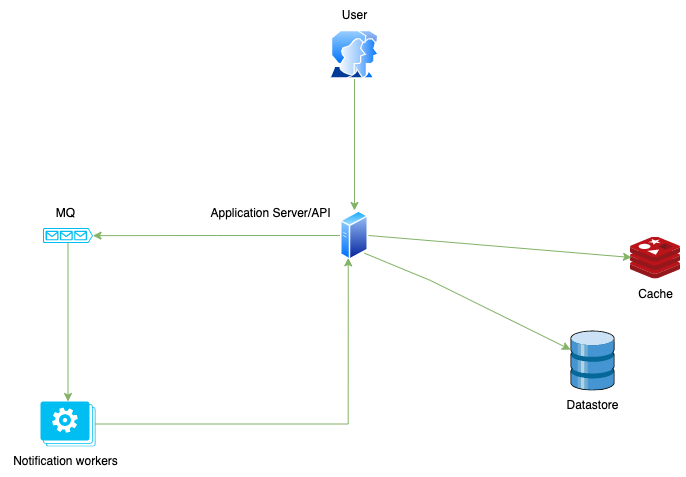

The diagram above was exported from draw.io. Its source (the exported page's mxGraphModel, read from the mxfile embedded in the PNG):
<mxGraphModel dx="1234" dy="1045" grid="1" gridSize="10" guides="1" tooltips="1" connect="1" arrows="1" fold="1" page="1" pageScale="1" pageWidth="827" pageHeight="1169" math="0" shadow="0">
  <root>
    <mxCell id="0" />
    <mxCell id="1" parent="0" />
    <mxCell id="swX-lUb-GzET6iFD8IVR-1" value="" style="aspect=fixed;perimeter=ellipsePerimeter;html=1;align=center;shadow=0;dashed=0;spacingTop=3;image;image=img/lib/active_directory/user_accounts.svg;" parent="1" vertex="1">
      <mxGeometry x="389" y="140" width="50" height="48.5" as="geometry" />
    </mxCell>
    <mxCell id="oMJq1ZNduZibjVTSjl-u-6" style="edgeStyle=orthogonalEdgeStyle;rounded=0;orthogonalLoop=1;jettySize=auto;html=1;entryX=1;entryY=0.51;entryDx=0;entryDy=0;entryPerimeter=0;fillColor=#d5e8d4;strokeColor=#82b366;" parent="1" source="swX-lUb-GzET6iFD8IVR-2" target="oMJq1ZNduZibjVTSjl-u-4" edge="1">
      <mxGeometry relative="1" as="geometry" />
    </mxCell>
    <mxCell id="swX-lUb-GzET6iFD8IVR-2" value="" style="aspect=fixed;perimeter=ellipsePerimeter;html=1;align=center;shadow=0;dashed=0;spacingTop=3;image;image=img/lib/active_directory/generic_server.svg;" parent="1" vertex="1">
      <mxGeometry x="400" y="320" width="28.000000000000004" height="50" as="geometry" />
    </mxCell>
    <mxCell id="swX-lUb-GzET6iFD8IVR-5" value="" style="endArrow=classic;html=1;rounded=0;exitX=0.5;exitY=1;exitDx=0;exitDy=0;entryX=0.5;entryY=0;entryDx=0;entryDy=0;fillColor=#d5e8d4;strokeColor=#82b366;" parent="1" source="swX-lUb-GzET6iFD8IVR-1" target="swX-lUb-GzET6iFD8IVR-2" edge="1">
      <mxGeometry width="50" height="50" relative="1" as="geometry">
        <mxPoint x="390" y="560" as="sourcePoint" />
        <mxPoint x="440" y="510" as="targetPoint" />
      </mxGeometry>
    </mxCell>
    <mxCell id="swX-lUb-GzET6iFD8IVR-6" value="" style="sketch=0;aspect=fixed;html=1;points=[];align=center;image;fontSize=12;image=img/lib/mscae/Cache_Redis_Product.svg;" parent="1" vertex="1">
      <mxGeometry x="690" y="346.5" width="50" height="42" as="geometry" />
    </mxCell>
    <mxCell id="swX-lUb-GzET6iFD8IVR-7" value="" style="shadow=0;dashed=0;html=1;labelPosition=center;verticalLabelPosition=bottom;verticalAlign=top;align=center;outlineConnect=0;shape=mxgraph.veeam.3d.datastore;" parent="1" vertex="1">
      <mxGeometry x="630" y="440" width="44" height="60" as="geometry" />
    </mxCell>
    <mxCell id="swX-lUb-GzET6iFD8IVR-8" value="" style="endArrow=classic;html=1;rounded=0;exitX=1;exitY=1;exitDx=0;exitDy=0;fillColor=#d5e8d4;strokeColor=#82b366;" parent="1" source="swX-lUb-GzET6iFD8IVR-2" target="swX-lUb-GzET6iFD8IVR-7" edge="1">
      <mxGeometry width="50" height="50" relative="1" as="geometry">
        <mxPoint x="390" y="560" as="sourcePoint" />
        <mxPoint x="440" y="510" as="targetPoint" />
        <Array as="points">
          <mxPoint x="490" y="390" />
        </Array>
      </mxGeometry>
    </mxCell>
    <mxCell id="swX-lUb-GzET6iFD8IVR-9" value="" style="endArrow=classic;html=1;rounded=0;exitX=1;exitY=0.5;exitDx=0;exitDy=0;entryX=0.02;entryY=0.488;entryDx=0;entryDy=0;entryPerimeter=0;fillColor=#d5e8d4;strokeWidth=1;strokeColor=#82b366;" parent="1" source="swX-lUb-GzET6iFD8IVR-2" target="swX-lUb-GzET6iFD8IVR-6" edge="1">
      <mxGeometry width="50" height="50" relative="1" as="geometry">
        <mxPoint x="500" y="360" as="sourcePoint" />
        <mxPoint x="650" y="520" as="targetPoint" />
      </mxGeometry>
    </mxCell>
    <mxCell id="oMJq1ZNduZibjVTSjl-u-12" style="edgeStyle=orthogonalEdgeStyle;rounded=0;orthogonalLoop=1;jettySize=auto;html=1;entryX=0.25;entryY=1;entryDx=0;entryDy=0;fillColor=#d5e8d4;strokeColor=#82b366;" parent="1" source="oMJq1ZNduZibjVTSjl-u-2" target="swX-lUb-GzET6iFD8IVR-2" edge="1">
      <mxGeometry relative="1" as="geometry">
        <mxPoint x="370" y="360" as="targetPoint" />
      </mxGeometry>
    </mxCell>
    <mxCell id="oMJq1ZNduZibjVTSjl-u-2" value="" style="verticalLabelPosition=bottom;html=1;verticalAlign=top;align=center;strokeColor=none;fillColor=#00BEF2;shape=mxgraph.azure.worker_roles;" parent="1" vertex="1">
      <mxGeometry x="100" y="511" width="55.00000000000001" height="45" as="geometry" />
    </mxCell>
    <mxCell id="oMJq1ZNduZibjVTSjl-u-5" style="edgeStyle=orthogonalEdgeStyle;rounded=0;orthogonalLoop=1;jettySize=auto;html=1;exitX=0.5;exitY=1;exitDx=0;exitDy=0;exitPerimeter=0;entryX=0.5;entryY=0;entryDx=0;entryDy=0;entryPerimeter=0;fillColor=#d5e8d4;strokeColor=#82b366;" parent="1" source="oMJq1ZNduZibjVTSjl-u-4" target="oMJq1ZNduZibjVTSjl-u-2" edge="1">
      <mxGeometry relative="1" as="geometry">
        <mxPoint x="170" y="320" as="targetPoint" />
      </mxGeometry>
    </mxCell>
    <mxCell id="oMJq1ZNduZibjVTSjl-u-4" value="" style="verticalLabelPosition=bottom;html=1;verticalAlign=top;align=center;strokeColor=none;fillColor=#00BEF2;shape=mxgraph.azure.queue_generic;pointerEvents=1;" parent="1" vertex="1">
      <mxGeometry x="102.5" y="337.5" width="50" height="15" as="geometry" />
    </mxCell>
    <mxCell id="oMJq1ZNduZibjVTSjl-u-7" value="Cache" style="text;html=1;align=center;verticalAlign=middle;resizable=0;points=[];autosize=1;strokeColor=none;fillColor=default;rounded=1;" parent="1" vertex="1">
      <mxGeometry x="685" y="388.5" width="60" height="30" as="geometry" />
    </mxCell>
    <mxCell id="oMJq1ZNduZibjVTSjl-u-8" value="Datastore" style="text;html=1;align=center;verticalAlign=middle;resizable=0;points=[];autosize=1;strokeColor=none;fillColor=default;rounded=1;" parent="1" vertex="1">
      <mxGeometry x="612" y="500" width="80" height="30" as="geometry" />
    </mxCell>
    <mxCell id="oMJq1ZNduZibjVTSjl-u-9" value="Application Server/API" style="text;html=1;align=center;verticalAlign=middle;resizable=0;points=[];autosize=1;strokeColor=none;fillColor=default;rounded=1;" parent="1" vertex="1">
      <mxGeometry x="260" y="307.5" width="140" height="30" as="geometry" />
    </mxCell>
    <mxCell id="oMJq1ZNduZibjVTSjl-u-10" value="MQ" style="text;html=1;align=center;verticalAlign=middle;resizable=0;points=[];autosize=1;strokeColor=none;fillColor=default;rounded=1;" parent="1" vertex="1">
      <mxGeometry x="105" y="307.5" width="40" height="30" as="geometry" />
    </mxCell>
    <mxCell id="oMJq1ZNduZibjVTSjl-u-11" value="Notification workers" style="text;html=1;align=center;verticalAlign=middle;resizable=0;points=[];autosize=1;strokeColor=none;fillColor=default;rounded=1;" parent="1" vertex="1">
      <mxGeometry x="60" y="556" width="130" height="30" as="geometry" />
    </mxCell>
    <mxCell id="oMJq1ZNduZibjVTSjl-u-13" value="User" style="text;html=1;align=center;verticalAlign=middle;resizable=0;points=[];autosize=1;strokeColor=none;fillColor=default;rounded=1;glass=0;" parent="1" vertex="1">
      <mxGeometry x="389" y="110" width="50" height="30" as="geometry" />
    </mxCell>
  </root>
</mxGraphModel>